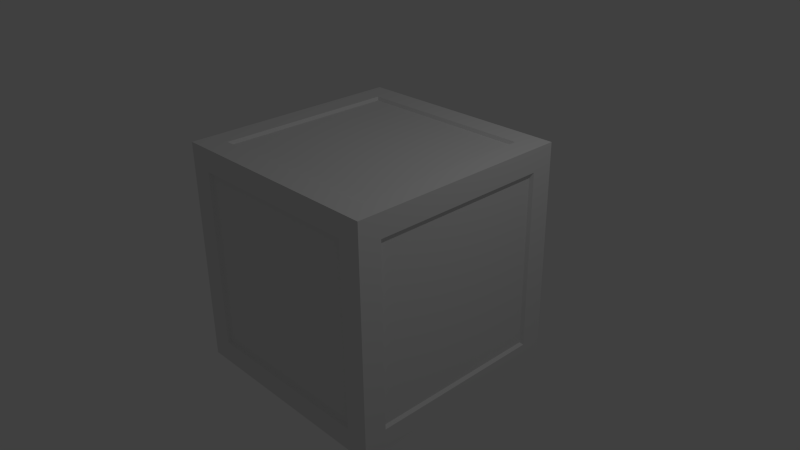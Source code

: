 # Source: Cuborato.blend  (saved by Blender 2.77.0; exported with 4.5.12 LTS)
import bpy
from mathutils import Matrix  # noqa: F401  (used for matrix-valued properties, if any)

bpy.ops.wm.read_factory_settings(use_empty=True)
scene = bpy.context.scene
scene.name = 'Scene'

# ---- collections
col_collection_1 = bpy.data.collections.new('Collection 1'); scene.collection.children.link(col_collection_1)

# ---- materials (node trees are filled in below, after node groups)
mat_cuborato1 = bpy.data.materials.new('cuborato1')
mat_cuborato1.alpha_threshold = 0.0
mat_cuborato1.use_transparent_shadow = False
mat_cuborato1.roughness = 0.5
mat_cuborato1.line_color = (0.0, 0.0, 0.0, 1.0)

# ---- material node trees

# ---- world
world_world = bpy.data.worlds.new('World'); scene.world = world_world
world_world.color = (0.05088, 0.05088, 0.05088)
world_world.use_sun_shadow = False
world_world.sun_shadow_jitter_overblur = 0.0
world_world.cycles.sampling_method = 'NONE'
world_world.cycles.sample_map_resolution = 256

# ---- cameras
cam_camera = bpy.data.cameras.new('Camera')
cam_camera.clip_end = 100.0
cam_camera.lens = 35.0
cam_camera.sensor_width = 32.0
cam_camera.sensor_height = 18.0
cam_camera.ortho_scale = 7.314
cam_camera.dof.focus_distance = 0.0
cam_camera.dof.aperture_fstop = 128.0

# ---- lights
light_lamp = bpy.data.lights.new('Lamp', 'POINT')
light_lamp.transmission_factor = 0.0
light_lamp.cutoff_distance = 30.0
light_lamp.energy = 100.0
light_lamp.shadow_buffer_clip_start = 1.001
light_lamp.shadow_soft_size = 0.1
light_lamp.shadow_maximum_resolution = 0.006
light_lamp.use_absolute_resolution = True
light_lamp.cycles.use_multiple_importance_sampling = False

# ---- meshes
me_cube = bpy.data.meshes.new('Cube')
me_cube.from_pydata([(1.0, 1.0, -1.0), (1.0, -1.0, -1.0), (-1.0, -1.0, -1.0), (-1.0, 1.0, -1.0), (1.0, 1.0, 1.0), (1.0, -1.0, 1.0), (-1.0, -1.0, 1.0), (-1.0, 1.0, 1.0), (1.0, 0.8, -0.8), (1.0, -0.8, -0.8), (1.0, 0.8, 0.8), (1.0, -0.8, 0.8), (0.8, -1.0, -0.8), (-0.8, -1.0, -0.8), (0.8, -1.0, 0.8), (-0.8, -1.0, 0.8), (0.8, 0.8, 1.0), (0.8, -0.8, 1.0), (-0.8, 0.8, 1.0), (-0.8, -0.8, 1.0), (0.8, 1.0, -0.8), (-0.8, 1.0, -0.8), (0.8, 1.0, 0.8), (-0.8, 1.0, 0.8), (-1.0, -0.8, -0.8), (-1.0, 0.8, -0.8), (-1.0, -0.8, 0.8), (-1.0, 0.8, 0.8), (0.8, 0.8, -1.0), (0.8, -0.8, -1.0), (-0.8, 0.8, -1.0), (-0.8, -0.8, -1.0), (0.974, 0.7792, -0.7792), (0.974, -0.7792, -0.7792), (0.974, 0.7792, 0.7792), (0.974, -0.7792, 0.7792), (0.7792, -0.974, -0.7792), (-0.7792, -0.974, -0.7792), (0.7792, -0.974, 0.7792), (-0.7792, -0.974, 0.7792), (0.7792, 0.7792, 0.974), (0.7792, -0.7792, 0.974), (-0.7792, 0.7792, 0.974), (-0.7792, -0.7792, 0.974), (0.7792, 0.974, -0.7792), (-0.7792, 0.974, -0.7792), (0.7792, 0.974, 0.7792), (-0.7792, 0.974, 0.7792), (-0.974, -0.7792, -0.7792), (-0.974, 0.7792, -0.7792), (-0.974, -0.7792, 0.7792), (-0.974, 0.7792, 0.7792), (0.7792, 0.7792, -0.974), (0.7792, -0.7792, -0.974), (-0.7792, 0.7792, -0.974), (-0.7792, -0.7792, -0.974)], [], [(2, 3, 30, 31), (6, 5, 17, 19), (4, 5, 11, 10), (2, 1, 12, 13), (7, 3, 25, 27), (3, 7, 23, 21), (11, 9, 33, 35), (5, 1, 9, 11), (0, 4, 10, 8), (1, 0, 8, 9), (20, 21, 45, 44), (5, 6, 15, 14), (6, 2, 13, 15), (1, 5, 14, 12), (12, 14, 38, 36), (5, 4, 16, 17), (7, 6, 19, 18), (4, 7, 18, 16), (17, 16, 40, 41), (0, 3, 21, 20), (4, 0, 20, 22), (7, 4, 22, 23), (8, 10, 34, 32), (3, 2, 24, 25), (2, 6, 26, 24), (6, 7, 27, 26), (13, 12, 36, 37), (1, 2, 31, 29), (3, 0, 28, 30), (0, 1, 29, 28), (32, 34, 35, 33), (36, 38, 39, 37), (40, 42, 43, 41), (46, 44, 45, 47), (48, 50, 51, 49), (52, 53, 55, 54), (16, 18, 42, 40), (25, 24, 48, 49), (15, 13, 37, 39), (22, 20, 44, 46), (28, 29, 53, 52), (10, 11, 35, 34), (19, 17, 41, 43), (24, 26, 50, 48), (14, 15, 39, 38), (21, 23, 47, 45), (30, 28, 52, 54), (18, 19, 43, 42), (27, 25, 49, 51), (23, 22, 46, 47), (29, 31, 55, 53), (26, 27, 51, 50), (31, 30, 54, 55), (9, 8, 32, 33)])
_uv = me_cube.uv_layers.new(name='UVMap')
_uv.uv.foreach_set('vector', [0.0, 0.0, 1.0, 0.0, 1.0, 1.0, 0.0, 1.0, 0.0, 0.0, 1.0, 0.0, 1.0, 1.0, 0.0, 1.0, 0.0, 0.0, 1.0, 0.0, 1.0, 1.0, 0.0, 1.0, 0.0, 0.0, 1.0, 0.0, 1.0, 1.0, 0.0, 1.0, 0.0, 0.0, 1.0, 0.0, 1.0, 1.0, 0.0, 1.0, 0.0, 0.0, 1.0, 0.0, 1.0, 1.0, 0.0, 1.0, 0.0, 0.0, 1.0, 0.0, 1.0, 1.0, 0.0, 1.0, 0.0, 0.0, 1.0, 0.0, 1.0, 1.0, 0.0, 1.0, 0.0, 0.0, 1.0, 0.0, 1.0, 1.0, 0.0, 1.0, 0.0, 0.0, 1.0, 0.0, 1.0, 1.0, 0.0, 1.0, 0.0, 0.0, 1.0, 0.0, 1.0, 1.0, 0.0, 1.0, 0.0, 0.0, 1.0, 0.0, 1.0, 1.0, 0.0, 1.0, 0.0, 0.0, 1.0, 0.0, 1.0, 1.0, 0.0, 1.0, 0.0, 0.0, 1.0, 0.0, 1.0, 1.0, 0.0, 1.0, 0.0, 0.0, 1.0, 0.0, 1.0, 1.0, 0.0, 1.0, 0.0, 0.0, 1.0, 0.0, 1.0, 1.0, 0.0, 1.0, 0.0, 0.0, 1.0, 0.0, 1.0, 1.0, 0.0, 1.0, 0.0, 0.0, 1.0, 0.0, 1.0, 1.0, 0.0, 1.0, 0.0, 0.0, 1.0, 0.0, 1.0, 1.0, 0.0, 1.0, 0.0, 0.0, 1.0, 0.0, 1.0, 1.0, 0.0, 1.0, 0.0, 0.0, 1.0, 0.0, 1.0, 1.0, 0.0, 1.0, 0.0, 0.0, 1.0, 0.0, 1.0, 1.0, 0.0, 1.0, 0.0, 0.0, 1.0, 0.0, 1.0, 1.0, 0.0, 1.0, 0.0, 0.0, 1.0, 0.0, 1.0, 1.0, 0.0, 1.0, 0.0, 0.0, 1.0, 0.0, 1.0, 1.0, 0.0, 1.0, 0.0, 0.0, 1.0, 0.0, 1.0, 1.0, 0.0, 1.0, 0.0, 0.0, 1.0, 0.0, 1.0, 1.0, 0.0, 1.0, 0.0, 0.0, 1.0, 0.0, 1.0, 1.0, 0.0, 1.0, 0.0, 0.0, 1.0, 0.0, 1.0, 1.0, 0.0, 1.0, 0.0, 0.0, 1.0, 0.0, 1.0, 1.0, 0.0, 1.0, 0.0, 0.0, 1.0, 0.0, 1.0, 1.0, 0.0, 1.0, 0.0, 0.0, 1.0, 0.0, 1.0, 1.0, 0.0, 1.0, 0.0, 0.0, 1.0, 0.0, 1.0, 1.0, 0.0, 1.0, 0.0, 0.0, 1.0, 0.0, 1.0, 1.0, 0.0, 1.0, 0.0, 0.0, 1.0, 0.0, 1.0, 1.0, 0.0, 1.0, 0.0, 0.0, 1.0, 0.0, 1.0, 1.0, 0.0, 1.0, 0.0, 0.0, 1.0, 0.0, 1.0, 1.0, 0.0, 1.0, 0.0, 0.0, 1.0, 0.0, 1.0, 1.0, 0.0, 1.0, 0.0, 0.0, 1.0, 0.0, 1.0, 1.0, 0.0, 1.0, 0.0, 0.0, 1.0, 0.0, 1.0, 1.0, 0.0, 1.0, 0.0, 0.0, 1.0, 0.0, 1.0, 1.0, 0.0, 1.0, 0.0, 0.0, 1.0, 0.0, 1.0, 1.0, 0.0, 1.0, 0.0, 0.0, 1.0, 0.0, 1.0, 1.0, 0.0, 1.0, 0.0, 0.0, 1.0, 0.0, 1.0, 1.0, 0.0, 1.0, 0.0, 0.0, 1.0, 0.0, 1.0, 1.0, 0.0, 1.0, 0.0, 0.0, 1.0, 0.0, 1.0, 1.0, 0.0, 1.0, 0.0, 0.0, 1.0, 0.0, 1.0, 1.0, 0.0, 1.0, 0.0, 0.0, 1.0, 0.0, 1.0, 1.0, 0.0, 1.0, 0.0, 0.0, 1.0, 0.0, 1.0, 1.0, 0.0, 1.0, 0.0, 0.0, 1.0, 0.0, 1.0, 1.0, 0.0, 1.0, 0.0, 0.0, 1.0, 0.0, 1.0, 1.0, 0.0, 1.0, 0.0, 0.0, 1.0, 0.0, 1.0, 1.0, 0.0, 1.0, 0.0, 0.0, 1.0, 0.0, 1.0, 1.0, 0.0, 1.0, 0.0, 0.0, 1.0, 0.0, 1.0, 1.0, 0.0, 1.0])
me_cube.materials.append(mat_cuborato1)
me_cube.use_remesh_preserve_volume = False
me_cube.use_remesh_preserve_attributes = False
me_cube.use_mirror_vertex_groups = False
me_cube.update()

# ---- objects
ob_cube = bpy.data.objects.new('Cube', me_cube)
ob_lamp = bpy.data.objects.new('Lamp', light_lamp)
ob_camera = bpy.data.objects.new('Camera', cam_camera)

# ---- transforms, parenting, visibility, modifiers, constraints
ob_cube.location = (-6.145e-08, -5.183e-08, -1.793e-07)
ob_cube.scale = (1.538, 1.538, 1.538)
ob_cube.lock_rotations_4d = False
ob_cube.empty_display_type = 'ARROWS'
ob_cube.lineart.crease_threshold = 0.0
ob_lamp.location = (4.076, 1.005, 5.904)
ob_lamp.rotation_euler = (0.6503, 0.05522, 1.866)
ob_lamp.lock_rotations_4d = False
ob_lamp.empty_display_type = 'ARROWS'
ob_lamp.color = (0.0, 0.0, 0.0, 0.0)
ob_lamp.lineart.crease_threshold = 0.0
ob_camera.location = (7.481, -6.508, 5.344)
ob_camera.rotation_euler = (1.109, 0.01082, 0.8149)
ob_camera.lock_rotations_4d = False
ob_camera.empty_display_type = 'ARROWS'
ob_camera.color = (0.0, 0.0, 0.0, 0.0)
ob_camera.display_type = 'WIRE'
ob_camera.lineart.crease_threshold = 0.0

# ---- collection membership
col_collection_1.objects.link(ob_cube)
col_collection_1.objects.link(ob_lamp)
col_collection_1.objects.link(ob_camera)

# ---- scene / render settings (as saved in the file)
scene.camera = ob_camera
scene.frame_start = 1; scene.frame_end = 250; scene.frame_set(1)
scene.render.engine = 'BLENDER_EEVEE_NEXT'
scene.render.resolution_percentage = 50
scene.render.dither_intensity = 0.0
scene.cycles.use_denoising = False
scene.cycles.samples = 10
scene.cycles.sampling_pattern = 'TABULATED_SOBOL'
scene.cycles.light_sampling_threshold = 0.0
scene.cycles.use_adaptive_sampling = False
scene.cycles.use_light_tree = False
scene.cycles.blur_glossy = 0.0
scene.cycles.pixel_filter_type = 'GAUSSIAN'
scene.cycles.sample_clamp_indirect = 0.0
scene.view_settings.view_transform = 'Standard'
bpy.context.view_layer.update()
